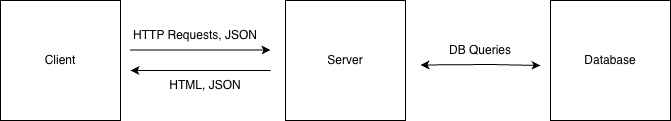

The diagram above was exported from draw.io. Its source (the exported page's mxGraphModel, read from the mxfile embedded in the PNG):
<mxGraphModel dx="1186" dy="746" grid="1" gridSize="10" guides="1" tooltips="1" connect="1" arrows="1" fold="1" page="1" pageScale="1" pageWidth="250" pageHeight="250" math="0" shadow="0">
  <root>
    <mxCell id="0" />
    <mxCell id="1" parent="0" />
    <mxCell id="CfmHGbJdU8Xzek44r0Rn-4" parent="1" style="whiteSpace=wrap;html=1;aspect=fixed;" value="Client" vertex="1">
      <mxGeometry height="120" width="120" x="30" y="65" as="geometry" />
    </mxCell>
    <mxCell id="CfmHGbJdU8Xzek44r0Rn-5" parent="1" style="whiteSpace=wrap;html=1;aspect=fixed;" value="Database" vertex="1">
      <mxGeometry height="120" width="120" x="580" y="65" as="geometry" />
    </mxCell>
    <mxCell id="CfmHGbJdU8Xzek44r0Rn-8" edge="1" parent="1" style="endArrow=classic;startArrow=classic;html=1;rounded=0;strokeWidth=1;" value="">
      <mxGeometry height="50" relative="1" width="50" as="geometry">
        <Array as="points">
          <mxPoint x="520" y="129" />
        </Array>
        <mxPoint x="450" y="129.5" as="sourcePoint" />
        <mxPoint x="570" y="130" as="targetPoint" />
      </mxGeometry>
    </mxCell>
    <mxCell id="CfmHGbJdU8Xzek44r0Rn-11" parent="1" style="text;html=1;whiteSpace=wrap;strokeColor=none;fillColor=none;align=center;verticalAlign=middle;rounded=0;" value="DB Queries" vertex="1">
      <mxGeometry height="30" width="80" x="470" y="100" as="geometry" />
    </mxCell>
    <mxCell id="CfmHGbJdU8Xzek44r0Rn-18" edge="1" parent="1" style="endArrow=classic;html=1;rounded=0;" value="">
      <mxGeometry height="50" relative="1" width="50" as="geometry">
        <mxPoint x="160" y="114.5" as="sourcePoint" />
        <mxPoint x="300" y="114.5" as="targetPoint" />
      </mxGeometry>
    </mxCell>
    <mxCell id="CfmHGbJdU8Xzek44r0Rn-20" parent="1" style="text;html=1;whiteSpace=wrap;strokeColor=none;fillColor=none;align=center;verticalAlign=middle;rounded=0;" value="HTTP Requests, JSON" vertex="1">
      <mxGeometry height="30" width="130" x="160" y="85" as="geometry" />
    </mxCell>
    <mxCell id="CfmHGbJdU8Xzek44r0Rn-22" edge="1" parent="1" style="endArrow=classic;html=1;rounded=0;" value="">
      <mxGeometry height="50" relative="1" width="50" as="geometry">
        <mxPoint x="300" y="135" as="sourcePoint" />
        <mxPoint x="160" y="135" as="targetPoint" />
      </mxGeometry>
    </mxCell>
    <mxCell id="CfmHGbJdU8Xzek44r0Rn-23" parent="1" style="text;html=1;whiteSpace=wrap;strokeColor=none;fillColor=none;align=center;verticalAlign=middle;rounded=0;" value="HTML, JSON" vertex="1">
      <mxGeometry height="30" width="130" x="170" y="135" as="geometry" />
    </mxCell>
    <mxCell id="CfmHGbJdU8Xzek44r0Rn-42" parent="1" style="whiteSpace=wrap;html=1;aspect=fixed;" value="Server" vertex="1">
      <mxGeometry height="120" width="120" x="315" y="65" as="geometry" />
    </mxCell>
  </root>
</mxGraphModel>